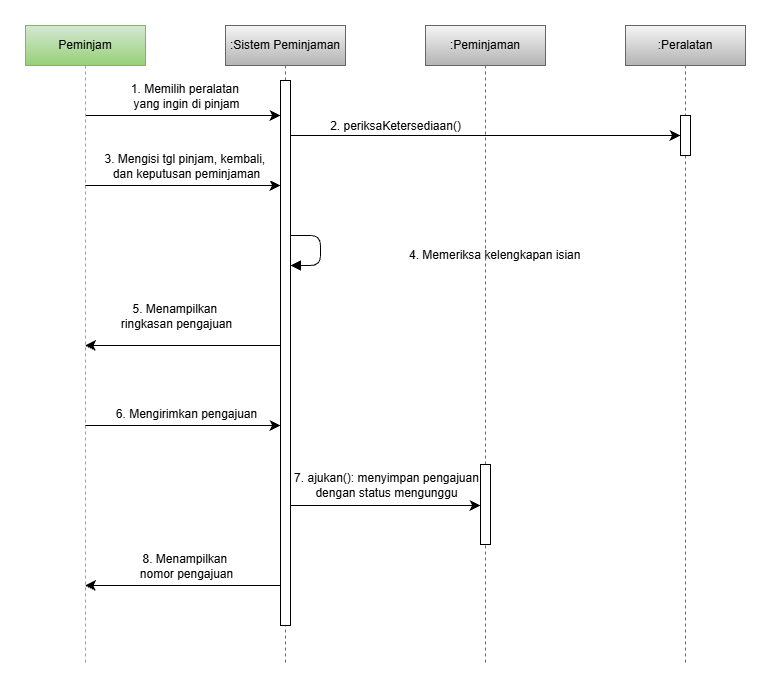

The diagram above was exported from draw.io. Its source (the exported page's mxGraphModel, read from the mxfile embedded in the PNG):
<mxGraphModel dx="1108" dy="660" grid="1" gridSize="10" guides="1" tooltips="1" connect="1" arrows="1" fold="1" page="1" pageScale="1" pageWidth="850" pageHeight="1100" math="0" shadow="0">
  <root>
    <mxCell id="0" />
    <mxCell id="1" parent="0" />
    <mxCell id="8MLbi7Yx3YX-fDoSyhYD-11" edge="1" parent="1" source="8MLbi7Yx3YX-fDoSyhYD-2" style="edgeStyle=sequenceEdgeStyle;curved=0;rounded=0;orthogonalLoop=1;jettySize=auto;html=1;libavoidRouting=0;fontSize=12;defaultLabelBackgroundColor=page;labelPadding=0 4;startSize=8;endSize=8;" target="8MLbi7Yx3YX-fDoSyhYD-6">
      <mxGeometry relative="1" as="geometry">
        <Array as="points">
          <mxPoint x="222.25" y="130" />
        </Array>
      </mxGeometry>
    </mxCell>
    <mxCell id="8MLbi7Yx3YX-fDoSyhYD-12" connectable="0" parent="8MLbi7Yx3YX-fDoSyhYD-11" style="edgeLabel;html=1;align=center;verticalAlign=middle;resizable=0;points=[];inheritText=1;fontSize=12;defaultLabelBackgroundColor=page;labelPadding=0 4;" value="1. Memilih peralatan&amp;nbsp;&lt;div&gt;yang ingin di pinjam&lt;/div&gt;" vertex="1">
      <mxGeometry relative="1" x="-0.1676" y="-2" as="geometry">
        <mxPoint x="20" y="-22" as="offset" />
      </mxGeometry>
    </mxCell>
    <mxCell id="8MLbi7Yx3YX-fDoSyhYD-15" edge="1" parent="1" source="8MLbi7Yx3YX-fDoSyhYD-2" style="edgeStyle=sequenceEdgeStyle;curved=0;rounded=0;orthogonalLoop=1;jettySize=auto;html=1;libavoidRouting=0;fontSize=12;defaultLabelBackgroundColor=page;labelPadding=0 4;startSize=8;endSize=8;" target="8MLbi7Yx3YX-fDoSyhYD-6">
      <mxGeometry relative="1" as="geometry">
        <Array as="points">
          <mxPoint x="222.25" y="200" />
        </Array>
      </mxGeometry>
    </mxCell>
    <mxCell id="8MLbi7Yx3YX-fDoSyhYD-16" connectable="0" parent="8MLbi7Yx3YX-fDoSyhYD-15" style="edgeLabel;html=1;align=center;verticalAlign=middle;resizable=0;points=[];inheritText=1;fontSize=12;defaultLabelBackgroundColor=page;labelPadding=0 4;" value="3. Mengisi tgl pinjam, kembali,&amp;nbsp;&lt;div&gt;dan&lt;span style=&quot;background-color: transparent; color: light-dark(#000000, var(--ge-light-color, #ffffff));&quot;&gt;&amp;nbsp;keputusan peminjaman&lt;/span&gt;&lt;/div&gt;" vertex="1">
      <mxGeometry relative="1" x="0.164" y="-1" as="geometry">
        <mxPoint x="-13" y="-21" as="offset" />
      </mxGeometry>
    </mxCell>
    <mxCell id="8MLbi7Yx3YX-fDoSyhYD-19" edge="1" parent="1" source="8MLbi7Yx3YX-fDoSyhYD-2" style="edgeStyle=sequenceEdgeStyle;curved=0;rounded=0;orthogonalLoop=1;jettySize=auto;html=1;libavoidRouting=0;fontSize=12;defaultLabelBackgroundColor=page;labelPadding=0 4;startSize=8;endSize=8;" target="8MLbi7Yx3YX-fDoSyhYD-6">
      <mxGeometry relative="1" as="geometry">
        <Array as="points">
          <mxPoint x="222.25" y="440" />
        </Array>
      </mxGeometry>
    </mxCell>
    <mxCell id="8MLbi7Yx3YX-fDoSyhYD-20" connectable="0" parent="8MLbi7Yx3YX-fDoSyhYD-19" style="edgeLabel;html=1;align=center;verticalAlign=middle;resizable=0;points=[];inheritText=1;fontSize=12;defaultLabelBackgroundColor=page;labelPadding=0 4;" value="6. Mengirimkan pengajuan" vertex="1">
      <mxGeometry relative="1" x="-0.1068" y="-3" as="geometry">
        <mxPoint x="14" y="-15" as="offset" />
      </mxGeometry>
    </mxCell>
    <mxCell id="8MLbi7Yx3YX-fDoSyhYD-2" parent="1" style="shape=umlLifeline;perimeter=lifelinePerimeter;whiteSpace=wrap;html=1;container=1;dropTarget=0;collapsible=0;recursiveResize=0;outlineConnect=0;portConstraint=eastwest;newEdgeStyle={&quot;edgeStyle&quot;:&quot;sequenceEdgeStyle&quot;,&quot;libavoidRouting&quot;:0,&quot;curved&quot;:0,&quot;rounded&quot;:0};fillColor=#d5e8d4;gradientColor=#97d077;strokeColor=#82b366;" value="Peminjam" vertex="1">
      <mxGeometry height="640" width="120" x="65" y="40" as="geometry" />
    </mxCell>
    <mxCell id="8MLbi7Yx3YX-fDoSyhYD-8" parent="1" style="shape=umlLifeline;perimeter=lifelinePerimeter;whiteSpace=wrap;html=1;container=1;dropTarget=0;collapsible=0;recursiveResize=0;outlineConnect=0;portConstraint=eastwest;newEdgeStyle={&quot;edgeStyle&quot;:&quot;sequenceEdgeStyle&quot;,&quot;libavoidRouting&quot;:0,&quot;curved&quot;:0,&quot;rounded&quot;:0};fillColor=#f5f5f5;gradientColor=#b3b3b3;strokeColor=#666666;" value=":Sistem Peminjaman" vertex="1">
      <mxGeometry height="640" width="120" x="265" y="40" as="geometry" />
    </mxCell>
    <mxCell id="8MLbi7Yx3YX-fDoSyhYD-6" parent="8MLbi7Yx3YX-fDoSyhYD-8" style="html=1;points=[[0,0,0,0,5],[0,1,0,0,-5],[1,0,0,0,5],[1,1,0,0,-5]];perimeter=orthogonalPerimeter;outlineConnect=0;targetShapes=umlLifeline;portConstraint=eastwest;newEdgeStyle={&quot;edgeStyle&quot;:&quot;sequenceEdgeStyle&quot;,&quot;libavoidRouting&quot;:0,&quot;curved&quot;:0,&quot;rounded&quot;:0};" value="" vertex="1">
      <mxGeometry height="545" width="10" x="55" y="55" as="geometry" />
    </mxCell>
    <mxCell id="8MLbi7Yx3YX-fDoSyhYD-7" edge="1" parent="8MLbi7Yx3YX-fDoSyhYD-8" source="8MLbi7Yx3YX-fDoSyhYD-6" style="html=1;align=left;spacingLeft=2;endArrow=block;edgeStyle=sequenceEdgeStyle;libavoidRouting=0;curved=0;rounded=1;fontSize=12;defaultLabelBackgroundColor=page;labelPadding=0 4;startSize=8;endSize=8;" target="8MLbi7Yx3YX-fDoSyhYD-6" value="4. Memeriksa kelengkapan isian">
      <mxGeometry relative="1" x="0.1111" y="85" as="geometry">
        <mxPoint as="offset" />
        <Array as="points">
          <mxPoint x="95" y="210" />
          <mxPoint x="95" y="240" />
        </Array>
        <mxPoint x="15" y="210" as="sourcePoint" />
      </mxGeometry>
    </mxCell>
    <mxCell id="8MLbi7Yx3YX-fDoSyhYD-9" parent="1" style="shape=umlLifeline;perimeter=lifelinePerimeter;whiteSpace=wrap;html=1;container=1;dropTarget=0;collapsible=0;recursiveResize=0;outlineConnect=0;portConstraint=eastwest;newEdgeStyle={&quot;edgeStyle&quot;:&quot;sequenceEdgeStyle&quot;,&quot;libavoidRouting&quot;:0,&quot;curved&quot;:0,&quot;rounded&quot;:0};fillColor=#f5f5f5;gradientColor=#b3b3b3;strokeColor=#666666;" value=":Peminjaman" vertex="1">
      <mxGeometry height="640" width="120" x="465" y="40" as="geometry" />
    </mxCell>
    <mxCell id="8MLbi7Yx3YX-fDoSyhYD-21" parent="8MLbi7Yx3YX-fDoSyhYD-9" style="html=1;points=[[0,0,0,0,5],[0,1,0,0,-5],[1,0,0,0,5],[1,1,0,0,-5]];perimeter=orthogonalPerimeter;outlineConnect=0;targetShapes=umlLifeline;portConstraint=eastwest;newEdgeStyle={&quot;edgeStyle&quot;:&quot;sequenceEdgeStyle&quot;,&quot;libavoidRouting&quot;:0,&quot;curved&quot;:0,&quot;rounded&quot;:0};" value="" vertex="1">
      <mxGeometry height="80" width="10" x="55" y="439" as="geometry" />
    </mxCell>
    <mxCell id="8MLbi7Yx3YX-fDoSyhYD-10" parent="1" style="shape=umlLifeline;perimeter=lifelinePerimeter;whiteSpace=wrap;html=1;container=1;dropTarget=0;collapsible=0;recursiveResize=0;outlineConnect=0;portConstraint=eastwest;newEdgeStyle={&quot;edgeStyle&quot;:&quot;sequenceEdgeStyle&quot;,&quot;libavoidRouting&quot;:0,&quot;curved&quot;:0,&quot;rounded&quot;:0};fillColor=#f5f5f5;gradientColor=#b3b3b3;strokeColor=#666666;" value=":Peralatan" vertex="1">
      <mxGeometry height="640" width="120" x="665" y="40" as="geometry" />
    </mxCell>
    <mxCell id="8MLbi7Yx3YX-fDoSyhYD-26" parent="8MLbi7Yx3YX-fDoSyhYD-10" style="html=1;points=[[0,0,0,0,5],[0,1,0,0,-5],[1,0,0,0,5],[1,1,0,0,-5]];perimeter=orthogonalPerimeter;outlineConnect=0;targetShapes=umlLifeline;portConstraint=eastwest;newEdgeStyle={&quot;edgeStyle&quot;:&quot;sequenceEdgeStyle&quot;,&quot;libavoidRouting&quot;:0,&quot;curved&quot;:0,&quot;rounded&quot;:0};" value="" vertex="1">
      <mxGeometry height="40" width="10" x="55" y="90" as="geometry" />
    </mxCell>
    <mxCell id="8MLbi7Yx3YX-fDoSyhYD-17" edge="1" parent="1" source="8MLbi7Yx3YX-fDoSyhYD-6" style="edgeStyle=sequenceEdgeStyle;curved=0;rounded=0;orthogonalLoop=1;jettySize=auto;html=1;libavoidRouting=0;fontSize=12;defaultLabelBackgroundColor=page;labelPadding=0 4;startSize=8;endSize=8;" target="8MLbi7Yx3YX-fDoSyhYD-2">
      <mxGeometry relative="1" x="0.0026" as="geometry">
        <Array as="points">
          <mxPoint x="222.25" y="360" />
        </Array>
      </mxGeometry>
    </mxCell>
    <mxCell id="8MLbi7Yx3YX-fDoSyhYD-18" connectable="0" parent="8MLbi7Yx3YX-fDoSyhYD-17" style="edgeLabel;html=1;align=center;verticalAlign=middle;resizable=0;points=[];inheritText=1;fontSize=12;defaultLabelBackgroundColor=page;labelPadding=0 4;" value="5. Menampilkan&amp;nbsp;&lt;div&gt;ringkasan pengajuan&lt;/div&gt;" vertex="1">
      <mxGeometry relative="1" x="-0.2532" y="4" as="geometry">
        <mxPoint x="-32" y="-34" as="offset" />
      </mxGeometry>
    </mxCell>
    <mxCell id="8MLbi7Yx3YX-fDoSyhYD-22" edge="1" parent="1" source="8MLbi7Yx3YX-fDoSyhYD-6" style="edgeStyle=sequenceEdgeStyle;curved=0;rounded=0;orthogonalLoop=1;jettySize=auto;html=1;libavoidRouting=0;fontSize=12;defaultLabelBackgroundColor=page;labelPadding=0 4;startSize=8;endSize=8;" target="8MLbi7Yx3YX-fDoSyhYD-21">
      <mxGeometry relative="1" as="geometry">
        <Array as="points">
          <mxPoint x="425.00000000000045" y="520" />
        </Array>
      </mxGeometry>
    </mxCell>
    <mxCell id="8MLbi7Yx3YX-fDoSyhYD-23" connectable="0" parent="8MLbi7Yx3YX-fDoSyhYD-22" style="edgeLabel;html=1;align=center;verticalAlign=middle;resizable=0;points=[];inheritText=1;fontSize=12;defaultLabelBackgroundColor=page;labelPadding=0 4;" value="7. ajukan(): menyimpan pengajuan&lt;div&gt;dengan status mengunggu&lt;/div&gt;" vertex="1">
      <mxGeometry relative="1" x="0.1859" as="geometry">
        <mxPoint x="-18" y="-20" as="offset" />
      </mxGeometry>
    </mxCell>
    <mxCell id="8MLbi7Yx3YX-fDoSyhYD-24" edge="1" parent="1" source="8MLbi7Yx3YX-fDoSyhYD-6" style="edgeStyle=sequenceEdgeStyle;curved=0;rounded=0;orthogonalLoop=1;jettySize=auto;html=1;libavoidRouting=0;fontSize=12;defaultLabelBackgroundColor=page;labelPadding=0 4;startSize=8;endSize=8;" target="8MLbi7Yx3YX-fDoSyhYD-2">
      <mxGeometry relative="1" as="geometry">
        <Array as="points">
          <mxPoint x="222.25" y="599.9999999999995" />
        </Array>
      </mxGeometry>
    </mxCell>
    <mxCell id="8MLbi7Yx3YX-fDoSyhYD-25" connectable="0" parent="8MLbi7Yx3YX-fDoSyhYD-24" style="edgeLabel;html=1;align=center;verticalAlign=middle;resizable=0;points=[];inheritText=1;fontSize=12;defaultLabelBackgroundColor=page;labelPadding=0 4;" value="8. Menampilkan&amp;nbsp;&lt;div&gt;nomor pengajuan&lt;/div&gt;" vertex="1">
      <mxGeometry relative="1" x="0.079" y="2" as="geometry">
        <mxPoint x="10" y="-22" as="offset" />
      </mxGeometry>
    </mxCell>
    <mxCell id="8MLbi7Yx3YX-fDoSyhYD-27" edge="1" parent="1" source="8MLbi7Yx3YX-fDoSyhYD-6" style="edgeStyle=sequenceEdgeStyle;curved=0;rounded=0;orthogonalLoop=1;jettySize=auto;html=1;libavoidRouting=0;fontSize=12;defaultLabelBackgroundColor=page;labelPadding=0 4;startSize=8;endSize=8;" target="8MLbi7Yx3YX-fDoSyhYD-26" value="">
      <mxGeometry relative="1" as="geometry">
        <Array as="points">
          <mxPoint x="525.0000000000005" y="150" />
        </Array>
        <mxPoint x="330" y="150" as="sourcePoint" />
        <mxPoint x="725" y="150" as="targetPoint" />
      </mxGeometry>
    </mxCell>
    <mxCell id="8MLbi7Yx3YX-fDoSyhYD-28" connectable="0" parent="8MLbi7Yx3YX-fDoSyhYD-27" style="edgeLabel;html=1;align=center;verticalAlign=middle;resizable=0;points=[];inheritText=1;fontSize=12;defaultLabelBackgroundColor=page;labelPadding=0 4;" value="2. periksaKetersediaan()" vertex="1">
      <mxGeometry relative="1" x="-0.3236" y="1" as="geometry">
        <mxPoint x="-28" y="-9" as="offset" />
      </mxGeometry>
    </mxCell>
  </root>
</mxGraphModel>